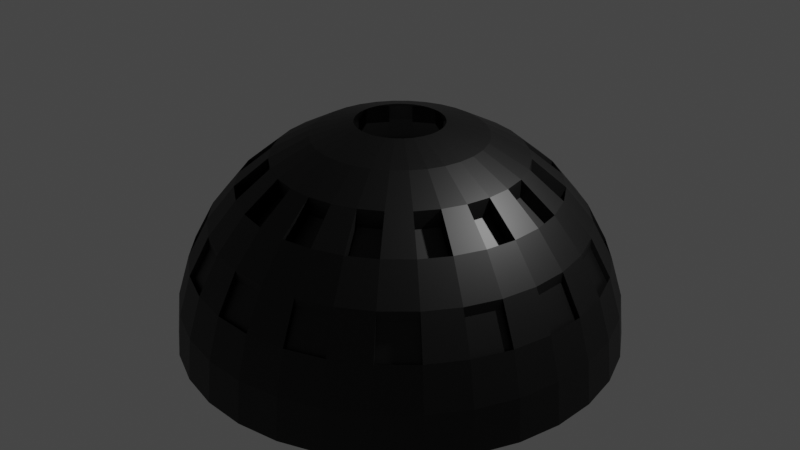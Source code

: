 # Source: Domo.blend  (saved by Blender 2.82.7; exported with 4.5.12 LTS)
import bpy
from mathutils import Matrix  # noqa: F401  (used for matrix-valued properties, if any)

bpy.ops.wm.read_factory_settings(use_empty=True)
scene = bpy.context.scene
scene.name = 'Scene'

# ---- collections
col_collection = bpy.data.collections.new('Collection'); scene.collection.children.link(col_collection)

# ---- materials (node trees are filled in below, after node groups)
mat_material_001 = bpy.data.materials.new('Material.001')
mat_material_001.use_transparent_shadow = False

# ---- material node trees
mat_material_001.use_nodes = True; mat_material_001.node_tree.nodes.clear()
_N = mat_material_001.node_tree.nodes; _L = mat_material_001.node_tree.links
n0 = _N.new('ShaderNodeOutputMaterial'); n0.name = 'Material Output'; n0.location = (300, 300)
n1 = _N.new('ShaderNodeBsdfPrincipled'); n1.name = 'Principled BSDF'; n1.location = (10, 300)
n1.distribution = 'GGX'
n1.subsurface_method = 'BURLEY'
n1.inputs[0].default_value = (0.0, 0.0, 0.0, 1.0)
n1.inputs[3].default_value = 1.45
n1.inputs[27].default_value = (0.0, 0.0, 0.0, 1.0)
n1.inputs[28].default_value = 1.0
_L.new(n1.outputs[0], n0.inputs[0])
n0.is_active_output = True

# ---- world
world_world = bpy.data.worlds.new('World'); scene.world = world_world
world_world.use_nodes = True; world_world.node_tree.nodes.clear()
_N = world_world.node_tree.nodes; _L = world_world.node_tree.links
n0 = _N.new('ShaderNodeOutputWorld'); n0.name = 'World Output'; n0.location = (300, 300)
n1 = _N.new('ShaderNodeBackground'); n1.name = 'Background'; n1.location = (10, 300)
n1.inputs[0].default_value = (0.05088, 0.05088, 0.05088, 1.0)
_L.new(n1.outputs[0], n0.inputs[0])
n0.is_active_output = True
world_world.color = (0.05088, 0.05088, 0.05088)
world_world.use_sun_shadow = False
world_world.sun_shadow_jitter_overblur = 0.0

# ---- lights
light_light = bpy.data.lights.new('Light', 'POINT')
light_light.transmission_factor = 0.0
light_light.energy = 1000.0
light_light.shadow_soft_size = 0.1
light_light.shadow_maximum_resolution = 0.006
light_light.use_absolute_resolution = True

# ---- meshes
me_sphere = bpy.data.meshes.new('Sphere')
me_sphere.from_pydata([(0.0, 0.1951, 0.9808), (0.0, 0.3827, 0.9239), (0.0, 0.5556, 0.8315), (0.0, 0.7071, 0.7071), (0.0, 0.8315, 0.5556), (0.0, 0.9239, 0.3827), (0.0, 0.9808, 0.1951), (0.0, 1.0, 7.55e-08), (0.03806, 0.1913, 0.9808), (0.07466, 0.3753, 0.9239), (0.1084, 0.5449, 0.8315), (0.1379, 0.6935, 0.7071), (0.1622, 0.8155, 0.5556), (0.1802, 0.9061, 0.3827), (0.1913, 0.9619, 0.1951), (0.1951, 0.9808, 7.55e-08), (0.07466, 0.1802, 0.9808), (0.1464, 0.3536, 0.9239), (0.2126, 0.5133, 0.8315), (0.2706, 0.6533, 0.7071), (0.3182, 0.7682, 0.5556), (0.3536, 0.8536, 0.3827), (0.3753, 0.9061, 0.1951), (0.3827, 0.9239, 7.55e-08), (0.1084, 0.1622, 0.9808), (0.2126, 0.3182, 0.9239), (0.3087, 0.4619, 0.8315), (0.3928, 0.5879, 0.7071), (0.4619, 0.6913, 0.5556), (0.5133, 0.7682, 0.3827), (0.5449, 0.8155, 0.1951), (0.5556, 0.8315, 7.55e-08), (0.1379, 0.1379, 0.9808), (0.2706, 0.2706, 0.9239), (0.3928, 0.3928, 0.8315), (0.5, 0.5, 0.7071), (0.5879, 0.5879, 0.5556), (0.6533, 0.6533, 0.3827), (0.6935, 0.6935, 0.1951), (0.7071, 0.7071, 7.55e-08), (0.1622, 0.1084, 0.9808), (0.3182, 0.2126, 0.9239), (0.4619, 0.3087, 0.8315), (0.5879, 0.3928, 0.7071), (0.6913, 0.4619, 0.5556), (0.7682, 0.5133, 0.3827), (0.8155, 0.5449, 0.1951), (0.8315, 0.5556, 7.55e-08), (0.1802, 0.07466, 0.9808), (0.3536, 0.1464, 0.9239), (0.5133, 0.2126, 0.8315), (0.6533, 0.2706, 0.7071), (0.7682, 0.3182, 0.5556), (0.8536, 0.3536, 0.3827), (0.9061, 0.3753, 0.1951), (0.9239, 0.3827, 7.55e-08), (0.1084, 0.5449, 0.7529), (0.1913, 0.03806, 0.9808), (0.3753, 0.07466, 0.9239), (0.5449, 0.1084, 0.8315), (0.6935, 0.1379, 0.7071), (0.8155, 0.1622, 0.5556), (0.9061, 0.1802, 0.3827), (0.9619, 0.1913, 0.1951), (0.9808, 0.1951, 7.55e-08), (1.423e-08, 0.7071, 0.6285), (0.1951, -3.266e-07, 0.9808), (0.3827, -3.192e-07, 0.9239), (0.5556, -3.117e-07, 0.8315), (0.7071, -3.192e-07, 0.7071), (0.8315, -3.341e-07, 0.5556), (0.9239, -2.745e-07, 0.3827), (0.9808, -3.937e-07, 0.1951), (1.0, -3.788e-07, 7.55e-08), (1.423e-08, 0.5556, 0.7529), (0.1913, -0.03806, 0.9808), (0.3753, -0.07466, 0.9239), (0.5449, -0.1084, 0.8315), (0.6935, -0.138, 0.7071), (0.8155, -0.1622, 0.5556), (0.9061, -0.1802, 0.3827), (0.9619, -0.1913, 0.1951), (0.9808, -0.1951, 7.55e-08), (0.1802, -0.07466, 0.9808), (0.3536, -0.1464, 0.9239), (0.5133, -0.2126, 0.8315), (0.6533, -0.2706, 0.7071), (0.7682, -0.3182, 0.5556), (0.8536, -0.3536, 0.3827), (0.9061, -0.3753, 0.1951), (0.9239, -0.3827, 7.55e-08), (0.1622, -0.1084, 0.9808), (0.3182, -0.2126, 0.9239), (0.4619, -0.3087, 0.8315), (0.5879, -0.3928, 0.7071), (0.6913, -0.4619, 0.5556), (0.7682, -0.5133, 0.3827), (0.8155, -0.5449, 0.1951), (0.8315, -0.5556, 7.55e-08), (0.1379, -0.138, 0.9808), (0.2706, -0.2706, 0.9239), (0.3928, -0.3928, 0.8315), (0.5, -0.5, 0.7071), (0.5879, -0.5879, 0.5556), (0.6533, -0.6533, 0.3827), (0.6935, -0.6935, 0.1951), (0.7071, -0.7071, 7.55e-08), (0.1084, -0.1622, 0.9808), (0.2126, -0.3182, 0.9239), (0.3087, -0.4619, 0.8315), (0.3928, -0.5879, 0.7071), (0.4619, -0.6913, 0.5556), (0.5133, -0.7682, 0.3827), (0.5449, -0.8155, 0.1951), (0.5556, -0.8315, 7.55e-08), (0.07466, -0.1802, 0.9808), (0.1464, -0.3536, 0.9239), (0.2126, -0.5133, 0.8315), (0.2706, -0.6533, 0.7071), (0.3182, -0.7682, 0.5556), (0.3536, -0.8536, 0.3827), (0.3753, -0.9061, 0.1951), (0.3827, -0.9239, 7.55e-08), (0.03806, -0.1913, 0.9808), (0.07466, -0.3753, 0.9239), (0.1084, -0.5449, 0.8315), (0.1379, -0.6935, 0.7071), (0.1622, -0.8155, 0.5556), (0.1802, -0.9061, 0.3827), (0.1913, -0.9619, 0.1951), (0.1951, -0.9808, 7.55e-08), (-7.212e-09, -0.1951, 0.9808), (4.122e-08, -0.3827, 0.9239), (2.632e-08, -0.5556, 0.8315), (-2.584e-08, -0.7071, 0.7071), (-8.544e-08, -0.8315, 0.5556), (6.357e-08, -0.9239, 0.3827), (-8.544e-08, -0.9808, 0.1951), (-1.003e-07, -1.0, 7.55e-08), (-0.1802, 0.9061, 0.3379), (-0.1622, 0.8155, 0.5108), (-0.3536, 0.8536, 0.3379), (-0.03806, -0.1913, 0.9808), (-0.07466, -0.3753, 0.9239), (-0.1084, -0.5449, 0.8315), (-0.1379, -0.6935, 0.7071), (-0.1622, -0.8155, 0.5556), (-0.1802, -0.9061, 0.3827), (-0.1913, -0.9619, 0.1951), (-0.1951, -0.9808, 7.55e-08), (-0.3182, 0.7682, 0.5108), (-0.5133, 0.7682, 0.3379), (-0.4619, 0.6913, 0.5108), (-0.6533, 0.6533, 0.3379), (-0.5879, 0.5879, 0.5108), (-0.7682, 0.5133, 0.3379), (-0.6913, 0.4619, 0.5108), (-0.07466, -0.1802, 0.9808), (-0.1464, -0.3536, 0.9239), (-0.2126, -0.5133, 0.8315), (-0.2706, -0.6533, 0.7071), (-0.3182, -0.7682, 0.5556), (-0.3536, -0.8536, 0.3827), (-0.3753, -0.9061, 0.1951), (-0.3827, -0.9239, 7.55e-08), (-0.8536, 0.3536, 0.3379), (-0.7682, 0.3182, 0.5108), (-0.9061, 0.1802, 0.3379), (-0.8155, 0.1622, 0.5108), (-0.9239, -3.252e-07, 0.3379), (-0.8315, -1.464e-07, 0.5108), (-0.9061, -0.1802, 0.3379), (-0.1084, -0.1622, 0.9808), (-0.2126, -0.3182, 0.9239), (-0.3087, -0.4619, 0.8315), (-0.3928, -0.5879, 0.7071), (-0.4619, -0.6913, 0.5556), (-0.5133, -0.7682, 0.3827), (-0.5449, -0.8155, 0.1951), (-0.5556, -0.8315, 7.55e-08), (-0.8155, -0.1622, 0.5108), (-0.8536, -0.3536, 0.3379), (-0.7682, -0.3182, 0.5108), (-0.7682, -0.5133, 0.3379), (-0.6913, -0.4619, 0.5108), (-0.6533, -0.6533, 0.3379), (-0.5879, -0.5879, 0.5108), (-0.1379, -0.138, 0.9808), (-0.2706, -0.2706, 0.9239), (-0.3928, -0.3928, 0.8315), (-0.5, -0.5, 0.7071), (-0.5879, -0.5879, 0.5556), (-0.6533, -0.6533, 0.3827), (-0.6935, -0.6935, 0.1951), (-0.7071, -0.7071, 7.55e-08), (-0.5133, -0.7682, 0.3379), (-0.4619, -0.6913, 0.5108), (-0.3536, -0.8536, 0.3379), (-0.3182, -0.7682, 0.5108), (-0.1802, -0.9061, 0.3379), (-0.1622, -0.8155, 0.5108), (4.277e-08, -0.9239, 0.3379), (-0.1622, -0.1084, 0.9808), (-0.3182, -0.2126, 0.9239), (-0.4619, -0.3087, 0.8315), (-0.5879, -0.3928, 0.7071), (-0.6913, -0.4619, 0.5556), (-0.7682, -0.5133, 0.3827), (-0.8155, -0.5449, 0.1951), (-0.8315, -0.5556, 7.55e-08), (-1.062e-07, -0.8315, 0.5108), (0.1802, -0.9061, 0.3379), (0.1622, -0.8155, 0.5108), (0.3536, -0.8536, 0.3379), (0.3182, -0.7682, 0.5108), (0.5133, -0.7682, 0.3379), (0.4619, -0.6913, 0.5108), (-0.1802, -0.07466, 0.9808), (-0.3536, -0.1464, 0.9239), (-0.5133, -0.2126, 0.8315), (-0.6533, -0.2706, 0.7071), (-0.7682, -0.3182, 0.5556), (-0.8536, -0.3536, 0.3827), (-0.9061, -0.3753, 0.1951), (-0.9239, -0.3827, 7.55e-08), (0.6533, -0.6533, 0.3379), (0.5879, -0.5879, 0.5108), (0.7682, -0.5133, 0.3379), (0.6913, -0.4619, 0.5108), (0.8536, -0.3536, 0.3379), (0.7682, -0.3182, 0.5108), (0.9061, -0.1802, 0.3379), (-0.1913, -0.03806, 0.9808), (-0.3753, -0.07466, 0.9239), (-0.5449, -0.1084, 0.8315), (-0.6935, -0.1379, 0.7071), (-0.8155, -0.1622, 0.5556), (-0.9061, -0.1802, 0.3827), (-0.9619, -0.1913, 0.1951), (-0.9808, -0.1951, 7.55e-08), (0.8155, -0.1622, 0.5108), (0.9239, -2.805e-07, 0.3379), (0.8315, -3.401e-07, 0.5108), (0.9061, 0.1802, 0.3379), (0.8155, 0.1622, 0.5108), (0.8536, 0.3536, 0.3379), (0.7682, 0.3182, 0.5108), (-0.1951, -3.117e-07, 0.9808), (-0.3827, -2.819e-07, 0.9239), (-0.5556, -2.819e-07, 0.8315), (-0.7071, -1.851e-07, 0.7071), (-0.8315, -1.404e-07, 0.5556), (-0.9239, -3.192e-07, 0.3827), (-0.9808, -9.567e-08, 0.1951), (-1.0, -1.404e-07, 7.55e-08), (0.7682, 0.5133, 0.3379), (0.6913, 0.4619, 0.5108), (0.6533, 0.6533, 0.3379), (0.5879, 0.5879, 0.5108), (0.5133, 0.7682, 0.3379), (0.4619, 0.6913, 0.5108), (0.3536, 0.8536, 0.3379), (-0.1913, 0.03806, 0.9808), (-0.3753, 0.07466, 0.9239), (-0.5449, 0.1084, 0.8315), (-0.6935, 0.1379, 0.7071), (-0.8155, 0.1622, 0.5556), (-0.9061, 0.1802, 0.3827), (-0.9619, 0.1913, 0.1951), (-0.9808, 0.1951, 7.55e-08), (0.3182, 0.7682, 0.5108), (0.1802, 0.9061, 0.3379), (0.1622, 0.8155, 0.5108), (-2.079e-08, 0.9239, 0.3379), (-2.079e-08, 0.8315, 0.5108), (-0.1379, 0.6935, 0.6285), (-0.1084, 0.5449, 0.7529), (-0.1802, 0.07466, 0.9808), (-0.3536, 0.1464, 0.9239), (-0.5133, 0.2126, 0.8315), (-0.6533, 0.2706, 0.7071), (-0.7682, 0.3182, 0.5556), (-0.8536, 0.3536, 0.3827), (-0.9061, 0.3753, 0.1951), (-0.9239, 0.3827, 7.55e-08), (-0.2706, 0.6533, 0.6285), (-0.2126, 0.5133, 0.7529), (-0.3928, 0.5879, 0.6285), (-0.3087, 0.4619, 0.7529), (-0.5, 0.5, 0.6285), (-0.3928, 0.3928, 0.7529), (-0.5879, 0.3928, 0.6285), (-0.1622, 0.1084, 0.9808), (-0.3182, 0.2126, 0.9239), (-0.4619, 0.3087, 0.8315), (-0.5879, 0.3928, 0.7071), (-0.6913, 0.4619, 0.5556), (-0.7682, 0.5133, 0.3827), (-0.8155, 0.5449, 0.1951), (-0.8315, 0.5556, 7.55e-08), (-0.4619, 0.3087, 0.7529), (-0.6533, 0.2706, 0.6285), (-0.5133, 0.2126, 0.7529), (-0.6935, 0.1379, 0.6285), (-0.5449, 0.1084, 0.7529), (-0.7071, -1.762e-07, 0.6285), (-0.5556, -2.73e-07, 0.7529), (-0.1379, 0.1379, 0.9808), (-0.2706, 0.2706, 0.9239), (-0.3928, 0.3928, 0.8315), (-0.5, 0.5, 0.7071), (-0.5879, 0.5879, 0.5556), (-0.6533, 0.6533, 0.3827), (-0.6935, 0.6935, 0.1951), (-0.7071, 0.7071, 7.55e-08), (-0.6935, -0.1379, 0.6285), (-0.5449, -0.1084, 0.7529), (-0.6533, -0.2706, 0.6285), (-0.5133, -0.2126, 0.7529), (-0.5879, -0.3928, 0.6285), (-0.4619, -0.3087, 0.7529), (-0.5, -0.5, 0.6285), (-0.1084, 0.1622, 0.9808), (-0.2126, 0.3182, 0.9239), (-0.3087, 0.4619, 0.8315), (-0.3928, 0.5879, 0.7071), (-0.4619, 0.6913, 0.5556), (-0.5133, 0.7682, 0.3827), (-0.5449, 0.8155, 0.1951), (-0.5556, 0.8315, 7.55e-08), (-0.3928, -0.3928, 0.7529), (-0.3928, -0.5879, 0.6285), (-0.3087, -0.4619, 0.7529), (-0.2706, -0.6533, 0.6285), (-0.2126, -0.5133, 0.7529), (-0.1379, -0.6935, 0.6285), (-0.1084, -0.5449, 0.7529), (-0.07466, 0.1802, 0.9808), (-0.1464, 0.3536, 0.9239), (-0.2126, 0.5133, 0.8315), (-0.2706, 0.6533, 0.7071), (-0.3182, 0.7682, 0.5556), (-0.3536, 0.8536, 0.3827), (-0.3753, 0.9061, 0.1951), (-0.3827, 0.9239, 7.55e-08), (-1.161e-08, -0.7071, 0.6285), (4.054e-08, -0.5556, 0.7529), (0.1379, -0.6935, 0.6285), (0.1084, -0.5449, 0.7529), (0.2706, -0.6533, 0.6285), (0.2126, -0.5133, 0.7529), (0.3928, -0.5879, 0.6285), (-0.03806, 0.1913, 0.9808), (-0.07466, 0.3753, 0.9239), (-0.1084, 0.5449, 0.8315), (-0.1379, 0.6935, 0.7071), (-0.1622, 0.8155, 0.5556), (-0.1802, 0.9061, 0.3827), (-0.1913, 0.9619, 0.1951), (-0.1951, 0.9808, 7.55e-08), (0.3087, -0.4619, 0.7529), (0.5, -0.5, 0.6285), (0.3928, -0.3928, 0.7529), (0.5879, -0.3928, 0.6285), (0.4619, -0.3087, 0.7529), (0.6533, -0.2706, 0.6285), (0.5133, -0.2126, 0.7529), (0.6935, -0.138, 0.6285), (0.5449, -0.1084, 0.7529), (0.7071, -3.103e-07, 0.6285), (0.5556, -3.028e-07, 0.7529), (0.6935, 0.1379, 0.6285), (0.0, 1.0, 8.196e-08), (0.1951, 0.9808, 7.451e-08), (0.3827, 0.9239, 8.196e-08), (0.5556, 0.8315, 8.196e-08), (0.7071, 0.7071, 7.451e-08), (0.8315, 0.5556, 8.196e-08), (0.9239, 0.3827, 8.196e-08), (0.9808, 0.1951, 8.196e-08), (1.0, -3.788e-07, 7.451e-08), (0.9808, -0.1951, 7.451e-08), (0.9239, -0.3827, 7.451e-08), (0.8315, -0.5556, 7.451e-08), (0.7071, -0.7071, 7.451e-08), (0.5556, -0.8315, 8.196e-08), (0.3827, -0.9239, 7.451e-08), (0.1951, -0.9808, 7.451e-08), (-1.003e-07, -1.0, 7.451e-08), (-0.1951, -0.9808, 7.451e-08), (0.5449, 0.1084, 0.7529), (0.6533, 0.2706, 0.6285), (0.5133, 0.2126, 0.7529), (0.5879, 0.3928, 0.6285), (0.4619, 0.3087, 0.7529), (0.5, 0.5, 0.6285), (0.3928, 0.3928, 0.7529), (0.3928, 0.5879, 0.6285), (0.3087, 0.4619, 0.7529), (0.2706, 0.6533, 0.6285), (0.2126, 0.5133, 0.7529), (0.1379, 0.6935, 0.6285), (-0.3827, 0.9239, 7.451e-08), (-0.1951, 0.9808, 8.196e-08)], [], [(296, 297, 155, 156), (6, 5, 13, 14), (7, 6, 14, 15), (372, 7, 15, 373), (1, 0, 8, 9), (2, 1, 9, 10), (3, 2, 10, 11), (4, 3, 11, 12), (12, 11, 19, 20), (13, 12, 20, 21), (14, 13, 21, 22), (15, 14, 22, 23), (373, 15, 23, 374), (9, 8, 16, 17), (10, 9, 17, 18), (294, 309, 290, 300), (374, 23, 31, 375), (17, 16, 24, 25), (18, 17, 25, 26), (19, 18, 26, 27), (20, 19, 27, 28), (237, 222, 181, 171), (22, 21, 29, 30), (23, 22, 30, 31), (28, 27, 35, 36), (29, 28, 36, 37), (30, 29, 37, 38), (31, 30, 38, 39), (375, 31, 39, 376), (25, 24, 32, 33), (26, 25, 33, 34), (93, 101, 362, 364), (376, 39, 47, 377), (33, 32, 40, 41), (34, 33, 41, 42), (35, 34, 42, 43), (36, 35, 43, 44), (311, 326, 152, 154), (38, 37, 45, 46), (39, 38, 46, 47), (45, 44, 52, 53), (46, 45, 53, 54), (47, 46, 54, 55), (377, 47, 55, 378), (41, 40, 48, 49), (42, 41, 49, 50), (220, 205, 319, 317), (44, 43, 51, 52), (49, 48, 57, 58), (50, 49, 58, 59), (51, 50, 59, 60), (52, 51, 60, 61), (146, 147, 199, 200), (54, 53, 62, 63), (55, 54, 63, 64), (378, 55, 64, 379), (62, 61, 70, 71), (63, 62, 71, 72), (64, 63, 72, 73), (379, 64, 73, 380), (58, 57, 66, 67), (59, 58, 67, 68), (2, 3, 65, 74), (61, 60, 69, 70), (68, 67, 76, 77), (69, 68, 77, 78), (70, 69, 78, 79), (71, 70, 242, 241), (72, 71, 80, 81), (73, 72, 81, 82), (380, 73, 82, 381), (67, 66, 75, 76), (81, 80, 88, 89), (82, 81, 89, 90), (381, 82, 90, 382), (76, 75, 83, 84), (77, 76, 84, 85), (86, 78, 367, 365), (79, 78, 86, 87), (80, 79, 87, 88), (86, 85, 93, 94), (87, 86, 94, 95), (282, 281, 166, 165), (89, 88, 96, 97), (90, 89, 97, 98), (382, 90, 98, 383), (84, 83, 91, 92), (85, 84, 92, 93), (98, 97, 105, 106), (383, 98, 106, 384), (92, 91, 99, 100), (93, 92, 100, 101), (159, 160, 333, 334), (95, 94, 102, 103), (96, 95, 103, 104), (97, 96, 104, 105), (102, 101, 109, 110), (103, 102, 110, 111), (297, 282, 165, 155), (105, 104, 112, 113), (106, 105, 113, 114), (384, 106, 114, 385), (100, 99, 107, 108), (101, 100, 108, 109), (114, 113, 121, 122), (385, 114, 122, 386), (108, 107, 115, 116), (109, 108, 116, 117), (78, 77, 368, 367), (111, 110, 118, 119), (112, 111, 119, 120), (113, 112, 120, 121), (119, 118, 126, 127), (96, 88, 229, 227), (121, 120, 128, 129), (122, 121, 129, 130), (386, 122, 130, 387), (116, 115, 123, 124), (117, 116, 124, 125), (118, 117, 125, 126), (387, 130, 138, 388), (124, 123, 131, 132), (125, 124, 132, 133), (80, 71, 241, 231), (295, 294, 300, 291), (267, 252, 169, 167), (127, 126, 134, 135), (127, 128, 211, 212), (128, 127, 135, 136), (53, 52, 246, 245), (129, 128, 136, 137), (252, 251, 170, 169), (130, 129, 137, 138), (135, 134, 145, 146), (44, 45, 255, 256), (207, 192, 185, 183), (236, 237, 171, 180), (137, 136, 147, 148), (177, 162, 197, 195), (138, 137, 148, 149), (388, 138, 149, 389), (132, 131, 142, 143), (251, 266, 168, 170), (133, 132, 143, 144), (161, 176, 196, 198), (134, 133, 144, 145), (120, 119, 214, 213), (291, 300, 290, 289), (143, 142, 157, 158), (52, 61, 244, 246), (144, 143, 158, 159), (37, 36, 258, 257), (35, 27, 397, 395), (222, 221, 182, 181), (146, 145, 160, 161), (221, 236, 180, 182), (147, 146, 161, 162), (147, 136, 201, 199), (148, 147, 162, 163), (111, 112, 215, 216), (149, 148, 163, 164), (12, 13, 271, 272), (281, 296, 156, 166), (104, 103, 226, 225), (163, 162, 177, 178), (342, 341, 150, 141), (164, 163, 178, 179), (287, 288, 286, 285), (158, 157, 172, 173), (45, 37, 257, 255), (159, 158, 173, 174), (28, 29, 259, 260), (160, 159, 174, 175), (206, 207, 183, 184), (161, 160, 175, 176), (191, 206, 184, 186), (174, 173, 188, 189), (135, 146, 200, 210), (77, 85, 366, 368), (192, 191, 186, 185), (176, 175, 190, 191), (128, 120, 213, 211), (177, 176, 191, 192), (21, 20, 270, 261), (178, 177, 192, 193), (95, 96, 227, 228), (179, 178, 193, 194), (303, 304, 302, 301), (173, 172, 187, 188), (341, 356, 140, 150), (193, 192, 207, 208), (88, 87, 230, 229), (194, 193, 208, 209), (315, 316, 306, 305), (188, 187, 202, 203), (29, 21, 261, 259), (189, 188, 203, 204), (357, 342, 141, 139), (190, 189, 204, 205), (119, 127, 212, 214), (191, 190, 205, 206), (20, 28, 260, 270), (4, 12, 272, 274), (204, 203, 218, 219), (112, 104, 225, 215), (204, 219, 318, 320), (327, 312, 153, 151), (206, 205, 220, 221), (5, 4, 274, 273), (207, 206, 221, 222), (79, 80, 231, 240), (208, 207, 222, 223), (162, 161, 198, 197), (209, 208, 223, 224), (319, 320, 318, 317), (203, 202, 217, 218), (312, 311, 154, 153), (223, 222, 237, 238), (185, 186, 184, 183), (224, 223, 238, 239), (331, 332, 330, 321), (218, 217, 232, 233), (141, 150, 140, 139), (219, 218, 233, 234), (153, 154, 152, 151), (220, 219, 234, 235), (165, 166, 156, 155), (221, 220, 235, 236), (169, 170, 168, 167), (136, 135, 210, 201), (181, 182, 180, 171), (213, 214, 212, 211), (190, 175, 331, 321), (225, 226, 216, 215), (236, 235, 250, 251), (229, 230, 228, 227), (237, 236, 251, 252), (241, 242, 240, 231), (238, 237, 252, 253), (245, 246, 244, 243), (239, 238, 253, 254), (335, 336, 334, 333), (233, 232, 247, 248), (201, 210, 200, 199), (234, 233, 248, 249), (265, 264, 304, 303), (254, 253, 268, 269), (347, 348, 346, 345), (248, 247, 262, 263), (261, 270, 260, 259), (249, 248, 263, 264), (273, 274, 272, 271), (250, 249, 264, 265), (19, 11, 401, 399), (251, 250, 265, 266), (133, 134, 345, 346), (87, 95, 228, 230), (60, 59, 390, 371), (253, 252, 267, 268), (145, 144, 336, 335), (354, 2, 74, 276), (266, 265, 280, 281), (160, 145, 335, 333), (267, 266, 281, 282), (126, 125, 348, 347), (268, 267, 282, 283), (50, 51, 391, 392), (269, 268, 283, 284), (351, 360, 350, 349), (263, 262, 277, 278), (3, 355, 275, 65), (264, 263, 278, 279), (59, 68, 370, 390), (284, 283, 298, 299), (363, 364, 362, 361), (278, 277, 292, 293), (310, 295, 291, 289), (279, 278, 293, 294), (51, 43, 393, 391), (280, 279, 294, 295), (144, 159, 334, 336), (281, 280, 295, 296), (42, 50, 392, 394), (61, 62, 243, 244), (43, 42, 394, 393), (283, 282, 297, 298), (235, 234, 316, 315), (34, 35, 395, 396), (296, 295, 310, 311), (219, 220, 317, 318), (297, 296, 311, 312), (110, 109, 360, 351), (298, 297, 312, 313), (355, 354, 276, 275), (299, 298, 313, 314), (367, 368, 366, 365), (293, 292, 307, 308), (134, 126, 347, 345), (294, 293, 308, 309), (125, 133, 346, 348), (68, 69, 369, 370), (371, 390, 370, 369), (308, 307, 322, 323), (264, 279, 302, 304), (309, 308, 323, 324), (118, 110, 351, 349), (310, 309, 324, 325), (205, 204, 320, 319), (311, 310, 325, 326), (27, 26, 398, 397), (266, 267, 167, 168), (280, 265, 303, 301), (313, 312, 327, 328), (11, 10, 56, 401), (314, 313, 328, 329), (234, 249, 306, 316), (327, 326, 341, 342), (18, 19, 399, 400), (328, 327, 342, 343), (189, 190, 321, 330), (329, 328, 343, 344), (393, 394, 392, 391), (323, 322, 337, 338), (339, 340, 285, 286), (324, 323, 338, 339), (340, 325, 287, 285), (279, 280, 301, 302), (109, 117, 350, 360), (326, 325, 340, 341), (338, 337, 352, 353), (324, 339, 286, 288), (339, 338, 353, 354), (94, 93, 364, 363), (340, 339, 354, 355), (250, 235, 315, 305), (341, 340, 355, 356), (325, 324, 288, 287), (13, 5, 273, 271), (102, 94, 363, 361), (343, 342, 357, 358), (85, 86, 365, 366), (344, 343, 358, 359), (402, 344, 359, 403), (357, 356, 4, 5), (358, 357, 5, 6), (275, 276, 74, 65), (359, 358, 6, 7), (403, 359, 7, 372), (353, 352, 0, 1), (354, 353, 1, 2), (175, 174, 332, 331), (69, 60, 371, 369), (309, 310, 289, 290), (356, 355, 3, 4), (10, 18, 400, 56), (101, 102, 361, 362), (26, 34, 396, 398), (117, 118, 349, 350), (249, 250, 305, 306), (174, 189, 330, 332), (257, 258, 256, 255), (197, 198, 196, 195), (103, 111, 216, 226), (176, 177, 195, 196), (326, 327, 151, 152), (36, 44, 256, 258), (356, 357, 139, 140), (62, 53, 245, 243), (70, 79, 240, 242), (401, 56, 400, 399), (397, 398, 396, 395)])
_uv = me_sphere.uv_layers.new(name='UVMap')
_uv.uv.foreach_set('vector', [0.9062, 0.6875, 0.9062, 0.625, 0.9062, 0.625, 0.9062, 0.6875, 0.75, 0.5625, 0.75, 0.625, 0.7188, 0.625, 0.7188, 0.5625, 0.75, 0.5, 0.75, 0.5625, 0.7188, 0.5625, 0.7188, 0.5, 0.75, 0.5, 0.75, 0.5, 0.7188, 0.5, 0.7188, 0.5, 0.75, 0.875, 0.75, 0.9375, 0.7187, 0.9375, 0.7188, 0.875, 0.75, 0.8125, 0.75, 0.875, 0.7188, 0.875, 0.7188, 0.8125, 0.75, 0.75, 0.75, 0.8125, 0.7188, 0.8125, 0.7188, 0.75, 0.75, 0.6875, 0.75, 0.75, 0.7188, 0.75, 0.7188, 0.6875, 0.7188, 0.6875, 0.7188, 0.75, 0.6875, 0.75, 0.6875, 0.6875, 0.7188, 0.625, 0.7188, 0.6875, 0.6875, 0.6875, 0.6875, 0.625, 0.7188, 0.5625, 0.7188, 0.625, 0.6875, 0.625, 0.6875, 0.5625, 0.7188, 0.5, 0.7188, 0.5625, 0.6875, 0.5625, 0.6875, 0.5, 0.7188, 0.5, 0.7188, 0.5, 0.6875, 0.5, 0.6875, 0.5, 0.7188, 0.875, 0.7187, 0.9375, 0.6875, 0.9375, 0.6875, 0.875, 0.7188, 0.8125, 0.7188, 0.875, 0.6875, 0.875, 0.6875, 0.8125, 0.9062, 0.8125, 0.875, 0.8125, 0.875, 0.8125, 0.9062, 0.8125, 0.6875, 0.5, 0.6875, 0.5, 0.6562, 0.5, 0.6562, 0.5, 0.6875, 0.875, 0.6875, 0.9375, 0.6562, 0.9375, 0.6562, 0.875, 0.6875, 0.8125, 0.6875, 0.875, 0.6562, 0.875, 0.6562, 0.8125, 0.6875, 0.75, 0.6875, 0.8125, 0.6562, 0.8125, 0.6562, 0.75, 0.6875, 0.6875, 0.6875, 0.75, 0.6562, 0.75, 0.6562, 0.6875, 0.03125, 0.625, 0.0625, 0.625, 0.0625, 0.625, 0.03125, 0.625, 0.6875, 0.5625, 0.6875, 0.625, 0.6562, 0.625, 0.6562, 0.5625, 0.6875, 0.5, 0.6875, 0.5625, 0.6562, 0.5625, 0.6562, 0.5, 0.6562, 0.6875, 0.6562, 0.75, 0.625, 0.75, 0.625, 0.6875, 0.6562, 0.625, 0.6562, 0.6875, 0.625, 0.6875, 0.625, 0.625, 0.6562, 0.5625, 0.6562, 0.625, 0.625, 0.625, 0.625, 0.5625, 0.6562, 0.5, 0.6562, 0.5625, 0.625, 0.5625, 0.625, 0.5, 0.6562, 0.5, 0.6562, 0.5, 0.625, 0.5, 0.625, 0.5, 0.6562, 0.875, 0.6562, 0.9375, 0.625, 0.9375, 0.625, 0.875, 0.6562, 0.8125, 0.6562, 0.875, 0.625, 0.875, 0.625, 0.8125, 0.4062, 0.8125, 0.375, 0.8125, 0.375, 0.8125, 0.4062, 0.8125, 0.625, 0.5, 0.625, 0.5, 0.5937, 0.5, 0.5937, 0.5, 0.625, 0.875, 0.625, 0.9375, 0.5937, 0.9375, 0.5937, 0.875, 0.625, 0.8125, 0.625, 0.875, 0.5937, 0.875, 0.5937, 0.8125, 0.625, 0.75, 0.625, 0.8125, 0.5937, 0.8125, 0.5937, 0.75, 0.625, 0.6875, 0.625, 0.75, 0.5937, 0.75, 0.5937, 0.6875, 0.875, 0.6875, 0.8438, 0.6875, 0.8438, 0.6875, 0.875, 0.6875, 0.625, 0.5625, 0.625, 0.625, 0.5937, 0.625, 0.5937, 0.5625, 0.625, 0.5, 0.625, 0.5625, 0.5937, 0.5625, 0.5937, 0.5, 0.5937, 0.625, 0.5937, 0.6875, 0.5625, 0.6875, 0.5625, 0.625, 0.5937, 0.5625, 0.5937, 0.625, 0.5625, 0.625, 0.5625, 0.5625, 0.5937, 0.5, 0.5937, 0.5625, 0.5625, 0.5625, 0.5625, 0.5, 0.5937, 0.5, 0.5937, 0.5, 0.5625, 0.5, 0.5625, 0.5, 0.5937, 0.875, 0.5937, 0.9375, 0.5625, 0.9375, 0.5625, 0.875, 0.5937, 0.8125, 0.5937, 0.875, 0.5625, 0.875, 0.5625, 0.8125, 0.0625, 0.75, 0.09375, 0.75, 0.09375, 0.75, 0.0625, 0.75, 0.5937, 0.6875, 0.5937, 0.75, 0.5625, 0.75, 0.5625, 0.6875, 0.5625, 0.875, 0.5625, 0.9375, 0.5312, 0.9375, 0.5312, 0.875, 0.5625, 0.8125, 0.5625, 0.875, 0.5312, 0.875, 0.5312, 0.8125, 0.5625, 0.75, 0.5625, 0.8125, 0.5312, 0.8125, 0.5312, 0.75, 0.5625, 0.6875, 0.5625, 0.75, 0.5312, 0.75, 0.5312, 0.6875, 0.2187, 0.6875, 0.2188, 0.625, 0.2188, 0.625, 0.2187, 0.6875, 0.5625, 0.5625, 0.5625, 0.625, 0.5312, 0.625, 0.5312, 0.5625, 0.5625, 0.5, 0.5625, 0.5625, 0.5312, 0.5625, 0.5312, 0.5, 0.5625, 0.5, 0.5625, 0.5, 0.5312, 0.5, 0.5312, 0.5, 0.5312, 0.625, 0.5312, 0.6875, 0.5, 0.6875, 0.5, 0.625, 0.5312, 0.5625, 0.5312, 0.625, 0.5, 0.625, 0.5, 0.5625, 0.5312, 0.5, 0.5312, 0.5625, 0.5, 0.5625, 0.5, 0.5, 0.5312, 0.5, 0.5312, 0.5, 0.5, 0.5, 0.5, 0.5, 0.5312, 0.875, 0.5312, 0.9375, 0.5, 0.9375, 0.5, 0.875, 0.5312, 0.8125, 0.5312, 0.875, 0.5, 0.875, 0.5, 0.8125, 0.75, 0.8125, 0.75, 0.75, 0.75, 0.75, 0.75, 0.8125, 0.5312, 0.6875, 0.5312, 0.75, 0.5, 0.75, 0.5, 0.6875, 0.5, 0.8125, 0.5, 0.875, 0.4687, 0.875, 0.4687, 0.8125, 0.5, 0.75, 0.5, 0.8125, 0.4687, 0.8125, 0.4687, 0.75, 0.5, 0.6875, 0.5, 0.75, 0.4687, 0.75, 0.4687, 0.6875, 0.5, 0.625, 0.5, 0.6875, 0.5, 0.6875, 0.5, 0.625, 0.5, 0.5625, 0.5, 0.625, 0.4687, 0.625, 0.4687, 0.5625, 0.5, 0.5, 0.5, 0.5625, 0.4687, 0.5625, 0.4687, 0.5, 0.5, 0.5, 0.5, 0.5, 0.4687, 0.5, 0.4687, 0.5, 0.5, 0.875, 0.5, 0.9375, 0.4687, 0.9375, 0.4687, 0.875, 0.4687, 0.5625, 0.4687, 0.625, 0.4375, 0.625, 0.4375, 0.5625, 0.4687, 0.5, 0.4687, 0.5625, 0.4375, 0.5625, 0.4375, 0.5, 0.4687, 0.5, 0.4687, 0.5, 0.4375, 0.5, 0.4375, 0.5, 0.4687, 0.875, 0.4687, 0.9375, 0.4375, 0.9375, 0.4375, 0.875, 0.4687, 0.8125, 0.4687, 0.875, 0.4375, 0.875, 0.4375, 0.8125, 0.4375, 0.75, 0.4687, 0.75, 0.4687, 0.75, 0.4375, 0.75, 0.4687, 0.6875, 0.4687, 0.75, 0.4375, 0.75, 0.4375, 0.6875, 0.4687, 0.625, 0.4687, 0.6875, 0.4375, 0.6875, 0.4375, 0.625, 0.4375, 0.75, 0.4375, 0.8125, 0.4062, 0.8125, 0.4062, 0.75, 0.4375, 0.6875, 0.4375, 0.75, 0.4062, 0.75, 0.4062, 0.6875, 0.9375, 0.625, 0.9375, 0.6875, 0.9375, 0.6875, 0.9375, 0.625, 0.4375, 0.5625, 0.4375, 0.625, 0.4062, 0.625, 0.4062, 0.5625, 0.4375, 0.5, 0.4375, 0.5625, 0.4062, 0.5625, 0.4062, 0.5, 0.4375, 0.5, 0.4375, 0.5, 0.4062, 0.5, 0.4062, 0.5, 0.4375, 0.875, 0.4375, 0.9375, 0.4062, 0.9375, 0.4062, 0.875, 0.4375, 0.8125, 0.4375, 0.875, 0.4062, 0.875, 0.4062, 0.8125, 0.4062, 0.5, 0.4062, 0.5625, 0.375, 0.5625, 0.375, 0.5, 0.4062, 0.5, 0.4062, 0.5, 0.375, 0.5, 0.375, 0.5, 0.4062, 0.875, 0.4062, 0.9375, 0.375, 0.9375, 0.375, 0.875, 0.4062, 0.8125, 0.4062, 0.875, 0.375, 0.875, 0.375, 0.8125, 0.1875, 0.8125, 0.1875, 0.75, 0.1875, 0.75, 0.1875, 0.8125, 0.4062, 0.6875, 0.4062, 0.75, 0.375, 0.75, 0.375, 0.6875, 0.4062, 0.625, 0.4062, 0.6875, 0.375, 0.6875, 0.375, 0.625, 0.4062, 0.5625, 0.4062, 0.625, 0.375, 0.625, 0.375, 0.5625, 0.375, 0.75, 0.375, 0.8125, 0.3437, 0.8125, 0.3437, 0.75, 0.375, 0.6875, 0.375, 0.75, 0.3437, 0.75, 0.3437, 0.6875, 0.9062, 0.625, 0.9375, 0.625, 0.9375, 0.625, 0.9062, 0.625, 0.375, 0.5625, 0.375, 0.625, 0.3437, 0.625, 0.3437, 0.5625, 0.375, 0.5, 0.375, 0.5625, 0.3437, 0.5625, 0.3437, 0.5, 0.375, 0.5, 0.375, 0.5, 0.3437, 0.5, 0.3437, 0.5, 0.375, 0.875, 0.375, 0.9375, 0.3437, 0.9375, 0.3437, 0.875, 0.375, 0.8125, 0.375, 0.875, 0.3437, 0.875, 0.3437, 0.8125, 0.3437, 0.5, 0.3437, 0.5625, 0.3125, 0.5625, 0.3125, 0.5, 0.3437, 0.5, 0.3437, 0.5, 0.3125, 0.5, 0.3125, 0.5, 0.3437, 0.875, 0.3437, 0.9375, 0.3125, 0.9375, 0.3125, 0.875, 0.3437, 0.8125, 0.3437, 0.875, 0.3125, 0.875, 0.3125, 0.8125, 0.4687, 0.75, 0.4687, 0.8125, 0.4687, 0.8125, 0.4687, 0.75, 0.3437, 0.6875, 0.3437, 0.75, 0.3125, 0.75, 0.3125, 0.6875, 0.3437, 0.625, 0.3437, 0.6875, 0.3125, 0.6875, 0.3125, 0.625, 0.3437, 0.5625, 0.3437, 0.625, 0.3125, 0.625, 0.3125, 0.5625, 0.3125, 0.6875, 0.3125, 0.75, 0.2812, 0.75, 0.2812, 0.6875, 0.4062, 0.625, 0.4375, 0.625, 0.4375, 0.625, 0.4062, 0.625, 0.3125, 0.5625, 0.3125, 0.625, 0.2812, 0.625, 0.2812, 0.5625, 0.3125, 0.5, 0.3125, 0.5625, 0.2812, 0.5625, 0.2812, 0.5, 0.3125, 0.5, 0.3125, 0.5, 0.2812, 0.5, 0.2812, 0.5, 0.3125, 0.875, 0.3125, 0.9375, 0.2812, 0.9375, 0.2812, 0.875, 0.3125, 0.8125, 0.3125, 0.875, 0.2812, 0.875, 0.2812, 0.8125, 0.3125, 0.75, 0.3125, 0.8125, 0.2812, 0.8125, 0.2812, 0.75, 0.2812, 0.5, 0.2812, 0.5, 0.25, 0.5, 0.25, 0.5, 0.2812, 0.875, 0.2812, 0.9375, 0.25, 0.9375, 0.25, 0.875, 0.2812, 0.8125, 0.2812, 0.875, 0.25, 0.875, 0.25, 0.8125, 0.4687, 0.625, 0.5, 0.625, 0.5, 0.625, 0.4687, 0.625, 0.9062, 0.75, 0.9062, 0.8125, 0.9062, 0.8125, 0.9062, 0.75, 0.9688, 0.625, 1.0, 0.625, 1.0, 0.625, 0.9688, 0.625, 0.2812, 0.6875, 0.2812, 0.75, 0.25, 0.75, 0.25, 0.6875, 0.2812, 0.6875, 0.2812, 0.625, 0.2812, 0.625, 0.2812, 0.6875, 0.2812, 0.625, 0.2812, 0.6875, 0.25, 0.6875, 0.25, 0.625, 0.5625, 0.625, 0.5625, 0.6875, 0.5625, 0.6875, 0.5625, 0.625, 0.2812, 0.5625, 0.2812, 0.625, 0.25, 0.625, 0.25, 0.5625, 5.96e-08, 0.625, 0.0, 0.6875, 0.0, 0.6875, 5.96e-08, 0.625, 0.2812, 0.5, 0.2812, 0.5625, 0.25, 0.5625, 0.25, 0.5, 0.25, 0.6875, 0.25, 0.75, 0.2187, 0.75, 0.2187, 0.6875, 0.5937, 0.6875, 0.5937, 0.625, 0.5937, 0.625, 0.5937, 0.6875, 0.09375, 0.625, 0.125, 0.625, 0.125, 0.625, 0.09375, 0.625, 0.03125, 0.6875, 0.03125, 0.625, 0.03125, 0.625, 0.03125, 0.6875, 0.25, 0.5625, 0.25, 0.625, 0.2188, 0.625, 0.2187, 0.5625, 0.1563, 0.625, 0.1875, 0.625, 0.1875, 0.625, 0.1563, 0.625, 0.25, 0.5, 0.25, 0.5625, 0.2187, 0.5625, 0.2187, 0.5, 0.25, 0.5, 0.25, 0.5, 0.2187, 0.5, 0.2187, 0.5, 0.25, 0.875, 0.25, 0.9375, 0.2188, 0.9375, 0.2188, 0.875, 1.0, 0.6875, 0.9688, 0.6875, 0.9688, 0.6875, 1.0, 0.6875, 0.25, 0.8125, 0.25, 0.875, 0.2188, 0.875, 0.2188, 0.8125, 0.1875, 0.6875, 0.1562, 0.6875, 0.1562, 0.6875, 0.1875, 0.6875, 0.25, 0.75, 0.25, 0.8125, 0.2188, 0.8125, 0.2187, 0.75, 0.3125, 0.625, 0.3125, 0.6875, 0.3125, 0.6875, 0.3125, 0.625, 0.9062, 0.75, 0.9062, 0.8125, 0.875, 0.8125, 0.875, 0.75, 0.2188, 0.875, 0.2188, 0.9375, 0.1875, 0.9375, 0.1875, 0.875, 0.5625, 0.6875, 0.5312, 0.6875, 0.5312, 0.6875, 0.5625, 0.6875, 0.2188, 0.8125, 0.2188, 0.875, 0.1875, 0.875, 0.1875, 0.8125, 0.625, 0.625, 0.625, 0.6875, 0.625, 0.6875, 0.625, 0.625, 0.625, 0.75, 0.6562, 0.75, 0.6562, 0.75, 0.625, 0.75, 0.0625, 0.625, 0.0625, 0.6875, 0.0625, 0.6875, 0.0625, 0.625, 0.2187, 0.6875, 0.2187, 0.75, 0.1875, 0.75, 0.1875, 0.6875, 0.0625, 0.6875, 0.03125, 0.6875, 0.03125, 0.6875, 0.0625, 0.6875, 0.2188, 0.625, 0.2187, 0.6875, 0.1875, 0.6875, 0.1875, 0.625, 0.2188, 0.625, 0.25, 0.625, 0.25, 0.625, 0.2188, 0.625, 0.2187, 0.5625, 0.2188, 0.625, 0.1875, 0.625, 0.1875, 0.5625, 0.3437, 0.6875, 0.3437, 0.625, 0.3437, 0.625, 0.3437, 0.6875, 0.2187, 0.5, 0.2187, 0.5625, 0.1875, 0.5625, 0.1875, 0.5, 0.7188, 0.6875, 0.7188, 0.625, 0.7188, 0.625, 0.7188, 0.6875, 0.9375, 0.6875, 0.9062, 0.6875, 0.9062, 0.6875, 0.9375, 0.6875, 0.375, 0.625, 0.375, 0.6875, 0.375, 0.6875, 0.375, 0.625, 0.1875, 0.5625, 0.1875, 0.625, 0.1563, 0.625, 0.1562, 0.5625, 0.8125, 0.625, 0.8125, 0.6875, 0.8125, 0.6875, 0.8125, 0.625, 0.1875, 0.5, 0.1875, 0.5625, 0.1562, 0.5625, 0.1562, 0.5, 0.8438, 0.75, 0.8438, 0.8125, 0.8125, 0.8125, 0.8125, 0.75, 0.1875, 0.875, 0.1875, 0.9375, 0.1563, 0.9375, 0.1563, 0.875, 0.5937, 0.625, 0.625, 0.625, 0.625, 0.625, 0.5937, 0.625, 0.1875, 0.8125, 0.1875, 0.875, 0.1563, 0.875, 0.1563, 0.8125, 0.6562, 0.6875, 0.6562, 0.625, 0.6562, 0.625, 0.6562, 0.6875, 0.1875, 0.75, 0.1875, 0.8125, 0.1563, 0.8125, 0.1563, 0.75, 0.09375, 0.6875, 0.09375, 0.625, 0.09375, 0.625, 0.09375, 0.6875, 0.1875, 0.6875, 0.1875, 0.75, 0.1563, 0.75, 0.1562, 0.6875, 0.125, 0.6875, 0.09375, 0.6875, 0.09375, 0.6875, 0.125, 0.6875, 0.1563, 0.8125, 0.1563, 0.875, 0.125, 0.875, 0.125, 0.8125, 0.25, 0.6875, 0.2187, 0.6875, 0.2187, 0.6875, 0.25, 0.6875, 0.4687, 0.8125, 0.4375, 0.8125, 0.4375, 0.8125, 0.4687, 0.8125, 0.125, 0.625, 0.125, 0.6875, 0.125, 0.6875, 0.125, 0.625, 0.1562, 0.6875, 0.1563, 0.75, 0.125, 0.75, 0.125, 0.6875, 0.2812, 0.625, 0.3125, 0.625, 0.3125, 0.625, 0.2812, 0.625, 0.1563, 0.625, 0.1562, 0.6875, 0.125, 0.6875, 0.125, 0.625, 0.6875, 0.625, 0.6875, 0.6875, 0.6875, 0.6875, 0.6875, 0.625, 0.1562, 0.5625, 0.1563, 0.625, 0.125, 0.625, 0.125, 0.5625, 0.4062, 0.6875, 0.4062, 0.625, 0.4062, 0.625, 0.4062, 0.6875, 0.1562, 0.5, 0.1562, 0.5625, 0.125, 0.5625, 0.125, 0.5, 0.9688, 0.75, 0.9688, 0.8125, 0.9375, 0.8125, 0.9375, 0.75, 0.1563, 0.875, 0.1563, 0.9375, 0.125, 0.9375, 0.125, 0.875, 0.8125, 0.6875, 0.7812, 0.6875, 0.7812, 0.6875, 0.8125, 0.6875, 0.125, 0.5625, 0.125, 0.625, 0.09375, 0.625, 0.09375, 0.5625, 0.4375, 0.625, 0.4375, 0.6875, 0.4375, 0.6875, 0.4375, 0.625, 0.125, 0.5, 0.125, 0.5625, 0.09375, 0.5625, 0.09375, 0.5, 0.03125, 0.75, 0.03125, 0.8125, 5.96e-08, 0.8125, 0.0, 0.75, 0.125, 0.875, 0.125, 0.9375, 0.09375, 0.9375, 0.09375, 0.875, 0.6562, 0.625, 0.6875, 0.625, 0.6875, 0.625, 0.6562, 0.625, 0.125, 0.8125, 0.125, 0.875, 0.09375, 0.875, 0.09375, 0.8125, 0.7812, 0.625, 0.8125, 0.625, 0.8125, 0.625, 0.7812, 0.625, 0.125, 0.75, 0.125, 0.8125, 0.09375, 0.8125, 0.09375, 0.75, 0.3125, 0.6875, 0.2812, 0.6875, 0.2812, 0.6875, 0.3125, 0.6875, 0.125, 0.6875, 0.125, 0.75, 0.09375, 0.75, 0.09375, 0.6875, 0.6875, 0.6875, 0.6562, 0.6875, 0.6562, 0.6875, 0.6875, 0.6875, 0.75, 0.6875, 0.7188, 0.6875, 0.7188, 0.6875, 0.75, 0.6875, 0.09375, 0.8125, 0.09375, 0.875, 0.0625, 0.875, 0.0625, 0.8125, 0.3437, 0.625, 0.375, 0.625, 0.375, 0.625, 0.3437, 0.625, 0.09375, 0.8125, 0.0625, 0.8125, 0.0625, 0.8125, 0.09375, 0.8125, 0.8438, 0.625, 0.875, 0.625, 0.875, 0.625, 0.8438, 0.625, 0.09375, 0.6875, 0.09375, 0.75, 0.0625, 0.75, 0.0625, 0.6875, 0.75, 0.625, 0.75, 0.6875, 0.75, 0.6875, 0.75, 0.625, 0.09375, 0.625, 0.09375, 0.6875, 0.0625, 0.6875, 0.0625, 0.625, 0.4687, 0.6875, 0.4687, 0.625, 0.4687, 0.625, 0.4687, 0.6875, 0.09375, 0.5625, 0.09375, 0.625, 0.0625, 0.625, 0.0625, 0.5625, 0.1875, 0.625, 0.1875, 0.6875, 0.1875, 0.6875, 0.1875, 0.625, 0.09375, 0.5, 0.09375, 0.5625, 0.0625, 0.5625, 0.0625, 0.5, 0.09375, 0.75, 0.09375, 0.8125, 0.0625, 0.8125, 0.0625, 0.75, 0.09375, 0.875, 0.09375, 0.9375, 0.0625, 0.9375, 0.0625, 0.875, 0.875, 0.625, 0.875, 0.6875, 0.875, 0.6875, 0.875, 0.625, 0.0625, 0.5625, 0.0625, 0.625, 0.03125, 0.625, 0.03125, 0.5625, 0.125, 0.625, 0.125, 0.6875, 0.09375, 0.6875, 0.09375, 0.625, 0.0625, 0.5, 0.0625, 0.5625, 0.03125, 0.5625, 0.03125, 0.5, 0.1563, 0.75, 0.1563, 0.8125, 0.125, 0.8125, 0.125, 0.75, 0.0625, 0.875, 0.0625, 0.9375, 0.03125, 0.9375, 0.03125, 0.875, 0.8125, 0.625, 0.8125, 0.6875, 0.7812, 0.6875, 0.7812, 0.625, 0.0625, 0.8125, 0.0625, 0.875, 0.03125, 0.875, 0.03125, 0.8125, 0.875, 0.625, 0.875, 0.6875, 0.8438, 0.6875, 0.8438, 0.625, 0.0625, 0.75, 0.0625, 0.8125, 0.03125, 0.8125, 0.03125, 0.75, 0.9375, 0.625, 0.9375, 0.6875, 0.9062, 0.6875, 0.9062, 0.625, 0.0625, 0.6875, 0.0625, 0.75, 0.03125, 0.75, 0.03125, 0.6875, 1.0, 0.625, 1.0, 0.6875, 0.9688, 0.6875, 0.9688, 0.625, 0.25, 0.625, 0.25, 0.6875, 0.25, 0.6875, 0.25, 0.625, 0.0625, 0.625, 0.0625, 0.6875, 0.03125, 0.6875, 0.03125, 0.625, 0.3125, 0.625, 0.3125, 0.6875, 0.2812, 0.6875, 0.2812, 0.625, 0.125, 0.75, 0.1563, 0.75, 0.1563, 0.75, 0.125, 0.75, 0.375, 0.625, 0.375, 0.6875, 0.3437, 0.6875, 0.3437, 0.625, 0.03125, 0.6875, 0.03125, 0.75, 0.0, 0.75, 0.0, 0.6875, 0.4375, 0.625, 0.4375, 0.6875, 0.4062, 0.6875, 0.4062, 0.625, 0.03125, 0.625, 0.03125, 0.6875, 0.0, 0.6875, 5.96e-08, 0.625, 0.5, 0.625, 0.5, 0.6875, 0.4687, 0.6875, 0.4687, 0.625, 0.03125, 0.5625, 0.03125, 0.625, 5.96e-08, 0.625, 0.0, 0.5625, 0.5625, 0.625, 0.5625, 0.6875, 0.5312, 0.6875, 0.5312, 0.625, 0.03125, 0.5, 0.03125, 0.5625, 0.0, 0.5625, 0.0, 0.5, 0.2187, 0.75, 0.2188, 0.8125, 0.1875, 0.8125, 0.1875, 0.75, 0.03125, 0.875, 0.03125, 0.9375, 2.384e-07, 0.9375, 8.941e-08, 0.875, 0.25, 0.625, 0.25, 0.6875, 0.2187, 0.6875, 0.2188, 0.625, 0.03125, 0.8125, 0.03125, 0.875, 8.941e-08, 0.875, 5.96e-08, 0.8125, 0.9688, 0.75, 0.9688, 0.8125, 0.9688, 0.8125, 0.9688, 0.75, 1.0, 0.5, 1.0, 0.5625, 0.9688, 0.5625, 0.9688, 0.5, 0.2812, 0.75, 0.2812, 0.8125, 0.25, 0.8125, 0.25, 0.75, 1.0, 0.875, 1.0, 0.9375, 0.9688, 0.9375, 0.9688, 0.875, 0.6875, 0.625, 0.6875, 0.6875, 0.6562, 0.6875, 0.6562, 0.625, 1.0, 0.8125, 1.0, 0.875, 0.9688, 0.875, 0.9688, 0.8125, 0.75, 0.625, 0.75, 0.6875, 0.7188, 0.6875, 0.7188, 0.625, 1.0, 0.75, 1.0, 0.8125, 0.9688, 0.8125, 0.9688, 0.75, 0.6875, 0.75, 0.7188, 0.75, 0.7188, 0.75, 0.6875, 0.75, 1.0, 0.6875, 1.0, 0.75, 0.9688, 0.75, 0.9688, 0.6875, 0.25, 0.8125, 0.25, 0.75, 0.25, 0.75, 0.25, 0.8125, 0.4375, 0.6875, 0.4062, 0.6875, 0.4062, 0.6875, 0.4375, 0.6875, 0.5312, 0.75, 0.5312, 0.8125, 0.5312, 0.8125, 0.5312, 0.75, 1.0, 0.5625, 1.0, 0.625, 0.9688, 0.625, 0.9688, 0.5625, 0.2187, 0.75, 0.2188, 0.8125, 0.2188, 0.8125, 0.2187, 0.75, 0.7812, 0.8125, 0.75, 0.8125, 0.75, 0.8125, 0.7812, 0.8125, 0.9688, 0.6875, 0.9688, 0.75, 0.9375, 0.75, 0.9375, 0.6875, 0.1875, 0.75, 0.2187, 0.75, 0.2187, 0.75, 0.1875, 0.75, 0.9688, 0.625, 0.9688, 0.6875, 0.9375, 0.6875, 0.9375, 0.625, 0.2812, 0.75, 0.2812, 0.8125, 0.2812, 0.8125, 0.2812, 0.75, 0.9688, 0.5625, 0.9688, 0.625, 0.9375, 0.625, 0.9375, 0.5625, 0.5625, 0.8125, 0.5625, 0.75, 0.5625, 0.75, 0.5625, 0.8125, 0.9688, 0.5, 0.9688, 0.5625, 0.9375, 0.5625, 0.9375, 0.5, 0.3437, 0.75, 0.3437, 0.8125, 0.3125, 0.8125, 0.3125, 0.75, 0.9688, 0.875, 0.9688, 0.9375, 0.9375, 0.9375, 0.9375, 0.875, 0.75, 0.75, 0.7812, 0.75, 0.7812, 0.75, 0.75, 0.75, 0.9688, 0.8125, 0.9688, 0.875, 0.9375, 0.875, 0.9375, 0.8125, 0.5312, 0.8125, 0.5, 0.8125, 0.5, 0.8125, 0.5312, 0.8125, 0.9375, 0.5, 0.9375, 0.5625, 0.9062, 0.5625, 0.9062, 0.5, 0.4062, 0.75, 0.4062, 0.8125, 0.375, 0.8125, 0.375, 0.75, 0.9375, 0.875, 0.9375, 0.9375, 0.9063, 0.9375, 0.9063, 0.875, 0.875, 0.75, 0.9062, 0.75, 0.9062, 0.75, 0.875, 0.75, 0.9375, 0.8125, 0.9375, 0.875, 0.9063, 0.875, 0.9062, 0.8125, 0.5625, 0.75, 0.5937, 0.75, 0.5937, 0.75, 0.5625, 0.75, 0.9375, 0.75, 0.9375, 0.8125, 0.9062, 0.8125, 0.9062, 0.75, 0.2188, 0.8125, 0.1875, 0.8125, 0.1875, 0.8125, 0.2188, 0.8125, 0.9375, 0.6875, 0.9375, 0.75, 0.9062, 0.75, 0.9062, 0.6875, 0.5937, 0.8125, 0.5625, 0.8125, 0.5625, 0.8125, 0.5937, 0.8125, 0.5312, 0.6875, 0.5312, 0.625, 0.5312, 0.625, 0.5312, 0.6875, 0.5937, 0.75, 0.5937, 0.8125, 0.5937, 0.8125, 0.5937, 0.75, 0.9375, 0.5625, 0.9375, 0.625, 0.9062, 0.625, 0.9062, 0.5625, 0.03125, 0.75, 0.03125, 0.8125, 0.03125, 0.8125, 0.03125, 0.75, 0.625, 0.8125, 0.625, 0.75, 0.625, 0.75, 0.625, 0.8125, 0.9062, 0.6875, 0.9062, 0.75, 0.875, 0.75, 0.875, 0.6875, 0.0625, 0.8125, 0.0625, 0.75, 0.0625, 0.75, 0.0625, 0.8125, 0.9062, 0.625, 0.9062, 0.6875, 0.875, 0.6875, 0.875, 0.625, 0.3437, 0.75, 0.3437, 0.8125, 0.3437, 0.8125, 0.3437, 0.75, 0.9062, 0.5625, 0.9062, 0.625, 0.875, 0.625, 0.875, 0.5625, 0.7812, 0.75, 0.7812, 0.8125, 0.7812, 0.8125, 0.7812, 0.75, 0.9062, 0.5, 0.9062, 0.5625, 0.875, 0.5625, 0.875, 0.5, 0.4687, 0.75, 0.4687, 0.8125, 0.4375, 0.8125, 0.4375, 0.75, 0.9063, 0.875, 0.9063, 0.9375, 0.875, 0.9375, 0.875, 0.875, 0.25, 0.75, 0.2812, 0.75, 0.2812, 0.75, 0.25, 0.75, 0.9062, 0.8125, 0.9063, 0.875, 0.875, 0.875, 0.875, 0.8125, 0.2812, 0.8125, 0.25, 0.8125, 0.25, 0.8125, 0.2812, 0.8125, 0.5, 0.8125, 0.5, 0.75, 0.5, 0.75, 0.5, 0.8125, 0.5312, 0.75, 0.5312, 0.8125, 0.5, 0.8125, 0.5, 0.75, 0.875, 0.875, 0.875, 0.9375, 0.8438, 0.9375, 0.8438, 0.875, 0.9688, 0.8125, 0.9375, 0.8125, 0.9375, 0.8125, 0.9688, 0.8125, 0.875, 0.8125, 0.875, 0.875, 0.8438, 0.875, 0.8438, 0.8125, 0.3125, 0.75, 0.3437, 0.75, 0.3437, 0.75, 0.3125, 0.75, 0.875, 0.75, 0.875, 0.8125, 0.8438, 0.8125, 0.8438, 0.75, 0.09375, 0.75, 0.09375, 0.8125, 0.09375, 0.8125, 0.09375, 0.75, 0.875, 0.6875, 0.875, 0.75, 0.8438, 0.75, 0.8438, 0.6875, 0.6562, 0.75, 0.6562, 0.8125, 0.6562, 0.8125, 0.6562, 0.75, 0.9688, 0.6875, 0.9688, 0.625, 0.9688, 0.625, 0.9688, 0.6875, 0.9375, 0.75, 0.9688, 0.75, 0.9688, 0.75, 0.9375, 0.75, 0.875, 0.5625, 0.875, 0.625, 0.8438, 0.625, 0.8438, 0.5625, 0.7188, 0.75, 0.7188, 0.8125, 0.7188, 0.8125, 0.7188, 0.75, 0.875, 0.5, 0.875, 0.5625, 0.8438, 0.5625, 0.8438, 0.5, 0.03125, 0.8125, 5.96e-08, 0.8125, 5.96e-08, 0.8125, 0.03125, 0.8125, 0.8438, 0.625, 0.8438, 0.6875, 0.8125, 0.6875, 0.8125, 0.625, 0.6875, 0.8125, 0.6875, 0.75, 0.6875, 0.75, 0.6875, 0.8125, 0.8438, 0.5625, 0.8438, 0.625, 0.8125, 0.625, 0.8125, 0.5625, 0.125, 0.8125, 0.125, 0.75, 0.125, 0.75, 0.125, 0.8125, 0.8438, 0.5, 0.8438, 0.5625, 0.8125, 0.5625, 0.8125, 0.5, 0.5937, 0.75, 0.5937, 0.8125, 0.5625, 0.8125, 0.5625, 0.75, 0.8438, 0.875, 0.8438, 0.9375, 0.8125, 0.9375, 0.8125, 0.875, 0.8125, 0.8125, 0.8125, 0.75, 0.8125, 0.75, 0.8125, 0.8125, 0.8438, 0.8125, 0.8438, 0.875, 0.8125, 0.875, 0.8125, 0.8125, 0.8125, 0.75, 0.8438, 0.75, 0.8438, 0.75, 0.8125, 0.75, 0.9375, 0.8125, 0.9375, 0.75, 0.9375, 0.75, 0.9375, 0.8125, 0.3437, 0.8125, 0.3125, 0.8125, 0.3125, 0.8125, 0.3437, 0.8125, 0.8438, 0.6875, 0.8438, 0.75, 0.8125, 0.75, 0.8125, 0.6875, 0.8125, 0.875, 0.8125, 0.9375, 0.7812, 0.9375, 0.7812, 0.875, 0.8438, 0.8125, 0.8125, 0.8125, 0.8125, 0.8125, 0.8438, 0.8125, 0.8125, 0.8125, 0.8125, 0.875, 0.7812, 0.875, 0.7812, 0.8125, 0.4062, 0.75, 0.4062, 0.8125, 0.4062, 0.8125, 0.4062, 0.75, 0.8125, 0.75, 0.8125, 0.8125, 0.7812, 0.8125, 0.7812, 0.75, 0.0, 0.75, 0.03125, 0.75, 0.03125, 0.75, 0.0, 0.75, 0.8125, 0.6875, 0.8125, 0.75, 0.7812, 0.75, 0.7812, 0.6875, 0.8438, 0.75, 0.8438, 0.8125, 0.8438, 0.8125, 0.8438, 0.75, 0.7188, 0.625, 0.75, 0.625, 0.75, 0.625, 0.7188, 0.625, 0.375, 0.75, 0.4062, 0.75, 0.4062, 0.75, 0.375, 0.75, 0.8125, 0.5625, 0.8125, 0.625, 0.7812, 0.625, 0.7812, 0.5625, 0.4375, 0.8125, 0.4375, 0.75, 0.4375, 0.75, 0.4375, 0.8125, 0.8125, 0.5, 0.8125, 0.5625, 0.7812, 0.5625, 0.7812, 0.5, 0.8125, 0.5, 0.8125, 0.5, 0.7812, 0.5, 0.7812, 0.5, 0.7812, 0.625, 0.7812, 0.6875, 0.75, 0.6875, 0.75, 0.625, 0.7812, 0.5625, 0.7812, 0.625, 0.75, 0.625, 0.75, 0.5625, 0.7812, 0.75, 0.7812, 0.8125, 0.75, 0.8125, 0.75, 0.75, 0.7812, 0.5, 0.7812, 0.5625, 0.75, 0.5625, 0.75, 0.5, 0.7812, 0.5, 0.7812, 0.5, 0.75, 0.5, 0.75, 0.5, 0.7812, 0.875, 0.7812, 0.9375, 0.75, 0.9375, 0.75, 0.875, 0.7812, 0.8125, 0.7812, 0.875, 0.75, 0.875, 0.75, 0.8125, 0.1563, 0.75, 0.1563, 0.8125, 0.1563, 0.8125, 0.1563, 0.75, 0.5, 0.75, 0.5312, 0.75, 0.5312, 0.75, 0.5, 0.75, 0.875, 0.8125, 0.875, 0.75, 0.875, 0.75, 0.875, 0.8125, 0.7812, 0.6875, 0.7812, 0.75, 0.75, 0.75, 0.75, 0.6875, 0.7188, 0.8125, 0.6875, 0.8125, 0.6875, 0.8125, 0.7188, 0.8125, 0.375, 0.8125, 0.375, 0.75, 0.375, 0.75, 0.375, 0.8125, 0.6562, 0.8125, 0.625, 0.8125, 0.625, 0.8125, 0.6562, 0.8125, 0.3125, 0.8125, 0.3125, 0.75, 0.3125, 0.75, 0.3125, 0.8125, 1.0, 0.8125, 1.0, 0.75, 1.0, 0.75, 1.0, 0.8125, 0.1563, 0.8125, 0.125, 0.8125, 0.125, 0.8125, 0.1563, 0.8125, 0.625, 0.625, 0.625, 0.6875, 0.5937, 0.6875, 0.5937, 0.625, 0.1875, 0.625, 0.1875, 0.6875, 0.1562, 0.6875, 0.1563, 0.625, 0.375, 0.6875, 0.3437, 0.6875, 0.3437, 0.6875, 0.375, 0.6875, 0.1562, 0.6875, 0.1563, 0.625, 0.1563, 0.625, 0.1562, 0.6875, 0.8438, 0.6875, 0.8438, 0.625, 0.8438, 0.625, 0.8438, 0.6875, 0.625, 0.6875, 0.5937, 0.6875, 0.5937, 0.6875, 0.625, 0.6875, 0.7812, 0.6875, 0.7812, 0.625, 0.7812, 0.625, 0.7812, 0.6875, 0.5312, 0.625, 0.5625, 0.625, 0.5625, 0.625, 0.5312, 0.625, 0.5, 0.6875, 0.4687, 0.6875, 0.4687, 0.6875, 0.5, 0.6875, 0.7188, 0.75, 0.7188, 0.8125, 0.6875, 0.8125, 0.6875, 0.75, 0.6562, 0.75, 0.6562, 0.8125, 0.625, 0.8125, 0.625, 0.75])
me_sphere.materials.append(mat_material_001)
me_sphere.use_remesh_fix_poles = True
me_sphere.use_remesh_preserve_attributes = False
me_sphere.use_mirror_vertex_groups = False
me_sphere.update()

# ---- objects
ob_light = bpy.data.objects.new('Light', light_light)
ob_sphere = bpy.data.objects.new('Sphere', me_sphere)

# ---- transforms, parenting, visibility, modifiers, constraints
ob_light.location = (4.076, 1.005, 5.904)
ob_light.rotation_euler = (0.6503, 0.05522, 1.866)
ob_light.lock_rotations_4d = False
ob_light.empty_display_type = 'ARROWS'
ob_light.color = (0.0, 0.0, 0.0, 0.0)
ob_light.lineart.crease_threshold = 0.0
ob_sphere.location = (0.0, 0.0, 0.0)
ob_sphere.scale = (3.768, 3.768, 3.768)
ob_sphere.lineart.crease_threshold = 0.0

# ---- collection membership
col_collection.objects.link(ob_light)
col_collection.objects.link(ob_sphere)

# ---- scene / render settings (as saved in the file)
scene.frame_start = 1; scene.frame_end = 250; scene.frame_set(1)
scene.render.engine = 'BLENDER_EEVEE_NEXT'
scene.cycles.use_denoising = False
scene.cycles.samples = 128
scene.cycles.sampling_pattern = 'TABULATED_SOBOL'
scene.cycles.use_adaptive_sampling = False
scene.cycles.use_light_tree = False
scene.view_settings.view_transform = 'Filmic'
bpy.context.view_layer.update()

# ---- added for rendering (the .blend has no active camera): camera
cam_auto = bpy.data.cameras.new('AutoCamera')
cam_auto.lens = 50.0
cam_auto.sensor_width = 36.0
cam_auto.clip_end = 1000.0
ob_auto_camera = bpy.data.objects.new('AutoCamera', cam_auto)
scene.collection.objects.link(ob_auto_camera)
ob_auto_camera.location = (10.4362, -12.5235, 10.1967)
ob_auto_camera.rotation_euler = (1.09748, -7.21219e-08, 0.694738)
scene.camera = ob_auto_camera
bpy.context.view_layer.update()
